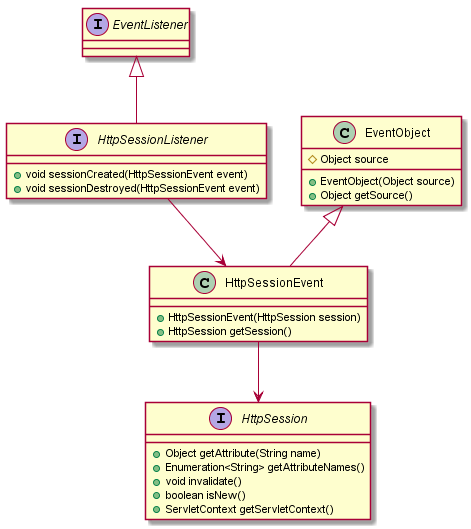

The diagram above was rendered by PlantUML. Its source (embedded in the PNG):
@startuml

interface EventListener {

}

interface HttpSessionListener {
  + void sessionCreated(HttpSessionEvent event)
  + void sessionDestroyed(HttpSessionEvent event)
}

class HttpSessionEvent {
  + HttpSessionEvent(HttpSession session)
  + HttpSession getSession()
}

class EventObject {
  # Object source
  + EventObject(Object source)
  + Object getSource()
}

interface HttpSession {
   + Object getAttribute(String name)
   + Enumeration<String> getAttributeNames()
   + void invalidate()
   + boolean isNew()
   + ServletContext getServletContext()
}

EventListener <|-- HttpSessionListener
HttpSessionListener --> HttpSessionEvent
HttpSessionEvent --> HttpSession
EventObject <|-- HttpSessionEvent
@enduml